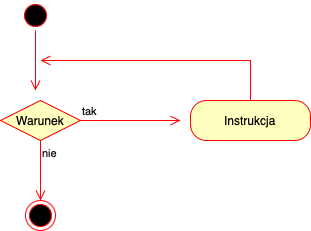

The diagram above was exported from draw.io. Its source (the exported page's mxGraphModel, read from the mxfile embedded in the PNG):
<mxGraphModel dx="795" dy="539" grid="1" gridSize="10" guides="1" tooltips="1" connect="1" arrows="1" fold="1" page="1" pageScale="1" pageWidth="850" pageHeight="1100" math="0" shadow="0">
  <root>
    <mxCell id="0" />
    <mxCell id="1" parent="0" />
    <mxCell id="xIYfqIXTVLY0iCKrZT8i-1" value="" style="ellipse;html=1;shape=startState;fillColor=#000000;strokeColor=#ff0000;" vertex="1" parent="1">
      <mxGeometry x="400" y="140" width="30" height="30" as="geometry" />
    </mxCell>
    <mxCell id="xIYfqIXTVLY0iCKrZT8i-2" value="" style="edgeStyle=orthogonalEdgeStyle;html=1;verticalAlign=bottom;endArrow=open;endSize=8;strokeColor=#ff0000;rounded=0;" edge="1" source="xIYfqIXTVLY0iCKrZT8i-1" parent="1">
      <mxGeometry relative="1" as="geometry">
        <mxPoint x="415" y="230" as="targetPoint" />
      </mxGeometry>
    </mxCell>
    <mxCell id="xIYfqIXTVLY0iCKrZT8i-5" value="Warunek" style="rhombus;whiteSpace=wrap;html=1;fontColor=#000000;fillColor=#ffffc0;strokeColor=#ff0000;" vertex="1" parent="1">
      <mxGeometry x="380" y="240" width="80" height="40" as="geometry" />
    </mxCell>
    <mxCell id="xIYfqIXTVLY0iCKrZT8i-6" value="tak" style="edgeStyle=orthogonalEdgeStyle;html=1;align=left;verticalAlign=bottom;endArrow=open;endSize=8;strokeColor=#ff0000;rounded=0;" edge="1" source="xIYfqIXTVLY0iCKrZT8i-5" parent="1">
      <mxGeometry x="-1" relative="1" as="geometry">
        <mxPoint x="560" y="260" as="targetPoint" />
      </mxGeometry>
    </mxCell>
    <mxCell id="xIYfqIXTVLY0iCKrZT8i-7" value="nie&lt;div&gt;&lt;br&gt;&lt;/div&gt;" style="edgeStyle=orthogonalEdgeStyle;html=1;align=left;verticalAlign=top;endArrow=open;endSize=8;strokeColor=#ff0000;rounded=0;" edge="1" source="xIYfqIXTVLY0iCKrZT8i-5" parent="1">
      <mxGeometry x="-1" relative="1" as="geometry">
        <mxPoint x="420" y="340" as="targetPoint" />
      </mxGeometry>
    </mxCell>
    <mxCell id="xIYfqIXTVLY0iCKrZT8i-9" value="Instrukcja" style="rounded=1;whiteSpace=wrap;html=1;arcSize=40;fontColor=#000000;fillColor=#ffffc0;strokeColor=#ff0000;" vertex="1" parent="1">
      <mxGeometry x="570" y="240" width="120" height="40" as="geometry" />
    </mxCell>
    <mxCell id="xIYfqIXTVLY0iCKrZT8i-10" value="" style="edgeStyle=orthogonalEdgeStyle;html=1;verticalAlign=bottom;endArrow=open;endSize=8;strokeColor=#ff0000;rounded=0;" edge="1" source="xIYfqIXTVLY0iCKrZT8i-9" parent="1">
      <mxGeometry relative="1" as="geometry">
        <mxPoint x="420" y="200" as="targetPoint" />
        <Array as="points">
          <mxPoint x="630" y="200" />
        </Array>
      </mxGeometry>
    </mxCell>
    <mxCell id="xIYfqIXTVLY0iCKrZT8i-11" value="" style="ellipse;html=1;shape=endState;fillColor=#000000;strokeColor=#ff0000;" vertex="1" parent="1">
      <mxGeometry x="405" y="340" width="30" height="30" as="geometry" />
    </mxCell>
  </root>
</mxGraphModel>